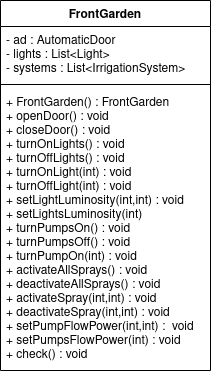

The diagram above was exported from draw.io. Its source (the exported page's mxGraphModel, read from the mxfile embedded in the PNG):
<mxGraphModel dx="1107" dy="600" grid="1" gridSize="10" guides="1" tooltips="1" connect="1" arrows="1" fold="1" page="1" pageScale="1" pageWidth="827" pageHeight="1169" math="0" shadow="0">
  <root>
    <mxCell id="WIyWlLk6GJQsqaUBKTNV-0" />
    <mxCell id="WIyWlLk6GJQsqaUBKTNV-1" parent="WIyWlLk6GJQsqaUBKTNV-0" />
    <mxCell id="PiBv0PcFo16NkA-1zVy4-0" value="FrontGarden" style="swimlane;fontStyle=1;align=center;verticalAlign=top;childLayout=stackLayout;horizontal=1;startSize=26;horizontalStack=0;resizeParent=1;resizeParentMax=0;resizeLast=0;collapsible=1;marginBottom=0;" vertex="1" parent="WIyWlLk6GJQsqaUBKTNV-1">
      <mxGeometry x="340" y="270" width="210" height="370" as="geometry" />
    </mxCell>
    <mxCell id="PiBv0PcFo16NkA-1zVy4-1" value="- ad : AutomaticDoor&#10;- lights : List&lt;Light&gt;&#10;- systems : List&lt;IrrigationSystem&gt;&#10;" style="text;strokeColor=none;fillColor=none;align=left;verticalAlign=top;spacingLeft=4;spacingRight=4;overflow=hidden;rotatable=0;points=[[0,0.5],[1,0.5]];portConstraint=eastwest;" vertex="1" parent="PiBv0PcFo16NkA-1zVy4-0">
      <mxGeometry y="26" width="210" height="54" as="geometry" />
    </mxCell>
    <mxCell id="PiBv0PcFo16NkA-1zVy4-2" value="" style="line;strokeWidth=1;fillColor=none;align=left;verticalAlign=middle;spacingTop=-1;spacingLeft=3;spacingRight=3;rotatable=0;labelPosition=right;points=[];portConstraint=eastwest;" vertex="1" parent="PiBv0PcFo16NkA-1zVy4-0">
      <mxGeometry y="80" width="210" height="8" as="geometry" />
    </mxCell>
    <mxCell id="PiBv0PcFo16NkA-1zVy4-3" value="+ FrontGarden() : FrontGarden&#10;+ openDoor() : void&#10;+ closeDoor() : void&#10;+ turnOnLights() : void&#10;+ turnOffLights() : void &#10;+ turnOnLight(int) : void&#10;+ turnOffLight(int) : void&#10;+ setLightLuminosity(int,int) : void&#10;+ setLightsLuminosity(int)&#10;+ turnPumpsOn() : void&#10;+ turnPumpsOff() : void&#10;+ turnPumpOn(int) : void &#10;+ activateAllSprays() : void&#10;+ deactivateAllSprays() : void&#10;+ activateSpray(int,int) : void&#10;+ deactivateSpray(int,int) : void&#10;+ setPumpFlowPower(int,int) :  void&#10;+ setPumpsFlowPower(int) : void&#10;+ check() : void&#10;" style="text;strokeColor=none;fillColor=none;align=left;verticalAlign=top;spacingLeft=4;spacingRight=4;overflow=hidden;rotatable=0;points=[[0,0.5],[1,0.5]];portConstraint=eastwest;" vertex="1" parent="PiBv0PcFo16NkA-1zVy4-0">
      <mxGeometry y="88" width="210" height="282" as="geometry" />
    </mxCell>
  </root>
</mxGraphModel>